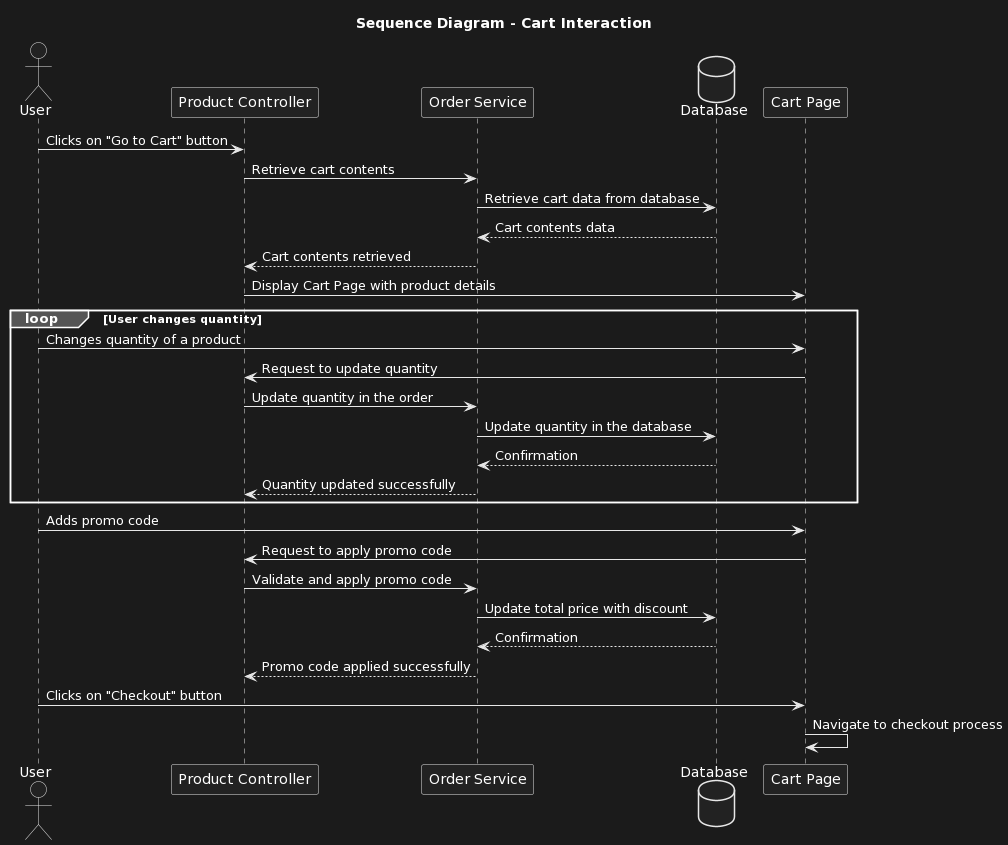

The diagram above was rendered by PlantUML. Its source (embedded in the PNG):
@startuml
title Sequence Diagram - Cart Interaction

actor User
participant "Product Controller" as ProductController
participant "Order Service" as OrderService
database Database
participant "Cart Page" as CartPage

User -> ProductController: Clicks on "Go to Cart" button
ProductController -> OrderService: Retrieve cart contents
OrderService -> Database: Retrieve cart data from database
Database --> OrderService: Cart contents data
OrderService --> ProductController: Cart contents retrieved
ProductController -> CartPage: Display Cart Page with product details

loop User changes quantity
  User -> CartPage: Changes quantity of a product
  CartPage -> ProductController: Request to update quantity
  ProductController -> OrderService: Update quantity in the order
  OrderService -> Database: Update quantity in the database
  Database --> OrderService: Confirmation
  OrderService --> ProductController: Quantity updated successfully
end

User -> CartPage: Adds promo code
CartPage -> ProductController: Request to apply promo code
ProductController -> OrderService: Validate and apply promo code
OrderService -> Database: Update total price with discount
Database --> OrderService: Confirmation
OrderService --> ProductController: Promo code applied successfully

User -> CartPage: Clicks on "Checkout" button
CartPage -> CartPage: Navigate to checkout process
@enduml